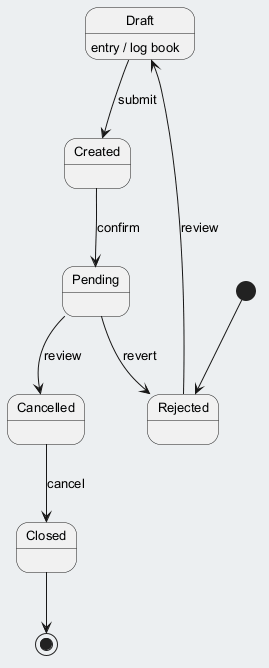

The diagram above was rendered by PlantUML. Its source (embedded in the PNG):
@startuml
skinparam backgroundColor #ECEFF1
skinparam classBackgroundColor #FFFFFF
skinparam classBorderColor #455A64
skinparam defaultFontSize 13
[*] --> Rejected
Rejected --> Draft : review
Draft --> Created : submit
Draft : entry / log book
Created --> Pending : confirm
Pending --> Cancelled : review
Cancelled --> Closed : cancel
Pending --> Rejected : revert
Closed --> [*]
@enduml